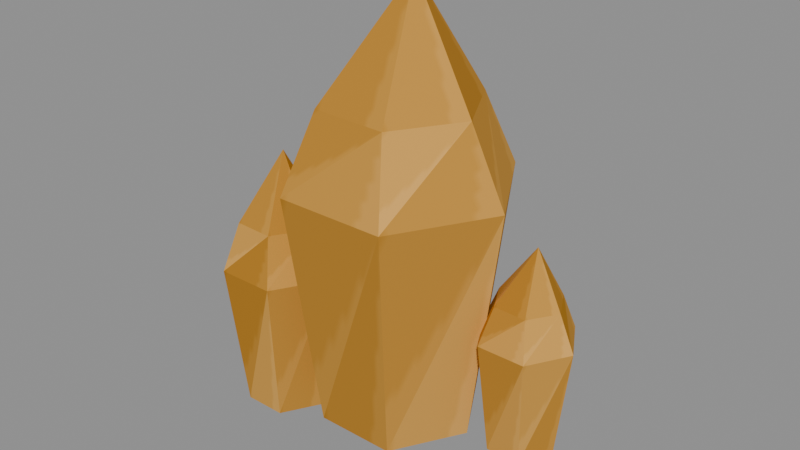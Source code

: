 # Source: earth-crystal.blend  (saved by Blender 5.0.118; exported with 4.5.12 LTS)
import bpy
from mathutils import Matrix  # noqa: F401  (used for matrix-valued properties, if any)

bpy.ops.wm.read_factory_settings(use_empty=True)
scene = bpy.context.scene
scene.name = 'Scene'

# ---- images (referenced by path relative to the original .blend; pixels are not part of the script)
import os
ASSET_DIR = os.environ.get("B2B_ASSET_DIR", "")  # directory of the original .blend (textures are referenced by path, not embedded)
HERE = os.path.dirname(os.path.abspath(__file__))  # packed textures are extracted next to this script under _unpacked/

def load_image(name, relpath, width, height, colorspace="sRGB"):
    """Load a texture the original file referenced (path relative to the .blend, or extracted next to this script)."""
    p = next((c for c in (os.path.join(HERE, relpath), os.path.join(ASSET_DIR, relpath)) if relpath and os.path.exists(c)), "")
    if p:
        img = bpy.data.images.load(p, check_existing=True)
        img.name = name
    else:  # same state as the original file: an image datablock whose file is absent (Cycles renders it pink)
        img = bpy.data.images.new(name, width, height)
        img.source = "FILE"
        img.filepath = "//" + (relpath or name)
    img.colorspace_settings.name = colorspace
    return img
img_crystal_png = load_image('crystal.png', '_unpacked/crystal.9f4fcea8.png', 512, 512, 'sRGB')

# ---- materials (node trees are filled in below, after node groups)
mat_crystal = bpy.data.materials.new('crystal')
mat_crystal.use_backface_culling = True
mat_crystal.diffuse_color = (1.0, 1.0, 1.0, 1.0)
mat_crystal.roughness = 1.0

# ---- material node trees
mat_crystal.use_nodes = True; mat_crystal.node_tree.nodes.clear()
_N = mat_crystal.node_tree.nodes; _L = mat_crystal.node_tree.links
n0 = _N.new('ShaderNodeBsdfPrincipled'); n0.name = 'Principled BSDF'; n0.location = (0, 300)
n0.inputs[2].default_value = 0.22
n0.inputs[13].default_value = 0.0
n1 = _N.new('ShaderNodeOutputMaterial'); n1.name = 'Material Output'; n1.location = (280, 300)
n2 = _N.new('ShaderNodeTexImage'); n2.name = 'Image Texture'; n2.location = (-480, 300)
n2.image = img_crystal_png
_L.new(n2.outputs[0], n0.inputs[0])
_L.new(n0.outputs[0], n1.inputs[0])
n1.is_active_output = True

# ---- meshes
me_crystal = bpy.data.meshes.new('crystal')
me_crystal.from_pydata([(0.0015, -0.1617, 0.0), (0.05838, -0.1374, 0.0), (0.02994, -0.1374, 0.04926), (0.05597, 0.0867, 0.00218), (0.01098, 0.1677, 0.0), (0.02685, 0.0867, 0.04826), (0.0805, 0.0327, 0.0), (0.041, 0.0327, 0.06842), (-0.02694, -0.1374, 0.04926), (-0.02762, 0.0867, 0.04608), (-0.038, 0.0327, 0.06842), (-0.05538, -0.1374, 0.0), (-0.05297, 0.0867, -0.00218), (-0.0775, 0.0327, 0.0), (-0.02694, -0.1374, -0.04926), (-0.02384, 0.0867, -0.04826), (-0.038, 0.0327, -0.06842), (0.02994, -0.1374, -0.04926), (0.03062, 0.0867, -0.04608), (0.041, 0.0327, -0.06842), (-0.0835, -0.1677, 0.025), (-0.05326, -0.1524, 0.025), (-0.06838, -0.1524, 0.05119), (-0.05454, -0.0113, 0.02616), (-0.07846, 0.0397, 0.025), (-0.07002, -0.0113, 0.05066), (-0.0415, -0.0453, 0.025), (-0.0625, -0.0453, 0.06137), (-0.09862, -0.1524, 0.05119), (-0.09898, -0.0113, 0.0495), (-0.1045, -0.0453, 0.06137), (-0.1137, -0.1524, 0.025), (-0.1125, -0.0113, 0.02384), (-0.1255, -0.0453, 0.025), (-0.09862, -0.1524, -0.001189), (-0.09697, -0.0113, -0.000657), (-0.1045, -0.0453, -0.01137), (-0.06838, -0.1524, -0.001189), (-0.06802, -0.0113, 0.000502), (-0.0625, -0.0453, -0.01137), (0.0915, -0.1481, -0.015), (0.116, -0.1364, -0.015), (0.1037, -0.1364, 0.0062), (0.1149, -0.0285, -0.01406), (0.09558, 0.0105, -0.015), (0.1024, -0.0285, 0.00577), (0.1255, -0.0545, -0.015), (0.1085, -0.0545, 0.01445), (0.07926, -0.1364, 0.0062), (0.07897, -0.0285, 0.004832), (0.0745, -0.0545, 0.01445), (0.06702, -0.1364, -0.015), (0.06806, -0.0285, -0.01594), (0.0575, -0.0545, -0.015), (0.07926, -0.1364, -0.0362), (0.08059, -0.0285, -0.03577), (0.0745, -0.0545, -0.04445), (0.1037, -0.1364, -0.0362), (0.104, -0.0285, -0.03483), (0.1085, -0.0545, -0.04445)], [], [(0, 1, 2), (3, 4, 5), (1, 6, 2), (2, 6, 7), (6, 3, 7), (7, 3, 5), (0, 2, 8), (5, 4, 9), (2, 7, 8), (8, 7, 10), (7, 5, 10), (10, 5, 9), (0, 8, 11), (9, 4, 12), (8, 10, 11), (11, 10, 13), (10, 9, 13), (13, 9, 12), (0, 11, 14), (12, 4, 15), (11, 13, 14), (14, 13, 16), (13, 12, 16), (16, 12, 15), (0, 14, 17), (15, 4, 18), (14, 16, 17), (17, 16, 19), (16, 15, 19), (19, 15, 18), (0, 17, 1), (18, 4, 3), (17, 19, 1), (1, 19, 6), (19, 18, 6), (6, 18, 3), (20, 21, 22), (23, 24, 25), (21, 26, 22), (22, 26, 27), (26, 23, 27), (27, 23, 25), (20, 22, 28), (25, 24, 29), (22, 27, 28), (28, 27, 30), (27, 25, 30), (30, 25, 29), (20, 28, 31), (29, 24, 32), (28, 30, 31), (31, 30, 33), (30, 29, 33), (33, 29, 32), (20, 31, 34), (32, 24, 35), (31, 33, 34), (34, 33, 36), (33, 32, 36), (36, 32, 35), (20, 34, 37), (35, 24, 38), (34, 36, 37), (37, 36, 39), (36, 35, 39), (39, 35, 38), (20, 37, 21), (38, 24, 23), (37, 39, 21), (21, 39, 26), (39, 38, 26), (26, 38, 23), (40, 41, 42), (43, 44, 45), (41, 46, 42), (42, 46, 47), (46, 43, 47), (47, 43, 45), (40, 42, 48), (45, 44, 49), (42, 47, 48), (48, 47, 50), (47, 45, 50), (50, 45, 49), (40, 48, 51), (49, 44, 52), (48, 50, 51), (51, 50, 53), (50, 49, 53), (53, 49, 52), (40, 51, 54), (52, 44, 55), (51, 53, 54), (54, 53, 56), (53, 52, 56), (56, 52, 55), (40, 54, 57), (55, 44, 58), (54, 56, 57), (57, 56, 59), (56, 55, 59), (59, 55, 58), (40, 57, 41), (58, 44, 43), (57, 59, 41), (41, 59, 46), (59, 58, 46), (46, 58, 43)])
_uv = me_crystal.uv_layers.new(name='UVMap')
_uv.uv.foreach_set('vector', [0.007812, 0.9922, 0.04102, 0.9922, 0.02344, 0.959, 0.05664, 0.9922, 0.08984, 0.9922, 0.07227, 0.959, 0.1055, 0.9922, 0.1387, 0.9922, 0.1211, 0.959, 0.1543, 0.9922, 0.1875, 0.9922, 0.1699, 0.959, 0.2031, 0.9922, 0.2363, 0.9922, 0.2188, 0.959, 0.252, 0.9922, 0.2852, 0.9922, 0.2676, 0.959, 0.3008, 0.9922, 0.334, 0.9922, 0.3164, 0.959, 0.3496, 0.9922, 0.3828, 0.9922, 0.3652, 0.959, 0.3984, 0.9922, 0.4316, 0.9922, 0.4141, 0.959, 0.4473, 0.9922, 0.4805, 0.9922, 0.4629, 0.959, 0.4961, 0.9922, 0.5293, 0.9922, 0.5117, 0.959, 0.5449, 0.9922, 0.5781, 0.9922, 0.5605, 0.959, 0.5938, 0.9922, 0.627, 0.9922, 0.6094, 0.959, 0.6426, 0.9922, 0.6758, 0.9922, 0.6582, 0.959, 0.6914, 0.9922, 0.7246, 0.9922, 0.707, 0.959, 0.7402, 0.9922, 0.7734, 0.9922, 0.7559, 0.959, 0.7891, 0.9922, 0.8223, 0.9922, 0.8047, 0.959, 0.8379, 0.9922, 0.8711, 0.9922, 0.8535, 0.959, 0.8867, 0.9922, 0.9199, 0.9922, 0.9023, 0.959, 0.9355, 0.9922, 0.9688, 0.9922, 0.9512, 0.959, 0.007812, 0.9434, 0.04102, 0.9434, 0.02344, 0.9102, 0.05664, 0.9434, 0.08984, 0.9434, 0.07227, 0.9102, 0.1055, 0.9434, 0.1387, 0.9434, 0.1211, 0.9102, 0.1543, 0.9434, 0.1875, 0.9434, 0.1699, 0.9102, 0.2031, 0.9434, 0.2363, 0.9434, 0.2188, 0.9102, 0.252, 0.9434, 0.2852, 0.9434, 0.2676, 0.9102, 0.3008, 0.9434, 0.334, 0.9434, 0.3164, 0.9102, 0.3496, 0.9434, 0.3828, 0.9434, 0.3652, 0.9102, 0.3984, 0.9434, 0.4316, 0.9434, 0.4141, 0.9102, 0.4473, 0.9434, 0.4805, 0.9434, 0.4629, 0.9102, 0.4961, 0.9434, 0.5293, 0.9434, 0.5117, 0.9102, 0.5449, 0.9434, 0.5781, 0.9434, 0.5605, 0.9102, 0.5938, 0.9434, 0.627, 0.9434, 0.6094, 0.9102, 0.6426, 0.9434, 0.6758, 0.9434, 0.6582, 0.9102, 0.6914, 0.9434, 0.7246, 0.9434, 0.707, 0.9102, 0.7402, 0.9434, 0.7734, 0.9434, 0.7559, 0.9102, 0.7891, 0.9434, 0.8223, 0.9434, 0.8047, 0.9102, 0.8379, 0.9434, 0.8711, 0.9434, 0.8535, 0.9102, 0.8867, 0.9434, 0.9199, 0.9434, 0.9023, 0.9102, 0.9355, 0.9434, 0.9688, 0.9434, 0.9512, 0.9102, 0.007812, 0.8945, 0.04102, 0.8945, 0.02344, 0.8613, 0.05664, 0.8945, 0.08984, 0.8945, 0.07227, 0.8613, 0.1055, 0.8945, 0.1387, 0.8945, 0.1211, 0.8613, 0.1543, 0.8945, 0.1875, 0.8945, 0.1699, 0.8613, 0.2031, 0.8945, 0.2363, 0.8945, 0.2188, 0.8613, 0.252, 0.8945, 0.2852, 0.8945, 0.2676, 0.8613, 0.3008, 0.8945, 0.334, 0.8945, 0.3164, 0.8613, 0.3496, 0.8945, 0.3828, 0.8945, 0.3652, 0.8613, 0.3984, 0.8945, 0.4316, 0.8945, 0.4141, 0.8613, 0.4473, 0.8945, 0.4805, 0.8945, 0.4629, 0.8613, 0.4961, 0.8945, 0.5293, 0.8945, 0.5117, 0.8613, 0.5449, 0.8945, 0.5781, 0.8945, 0.5605, 0.8613, 0.5938, 0.8945, 0.627, 0.8945, 0.6094, 0.8613, 0.6426, 0.8945, 0.6758, 0.8945, 0.6582, 0.8613, 0.6914, 0.8945, 0.7246, 0.8945, 0.707, 0.8613, 0.7402, 0.8945, 0.7734, 0.8945, 0.7559, 0.8613, 0.7891, 0.8945, 0.8223, 0.8945, 0.8047, 0.8613, 0.8379, 0.8945, 0.8711, 0.8945, 0.8535, 0.8613, 0.8867, 0.8945, 0.9199, 0.8945, 0.9023, 0.8613, 0.9355, 0.8945, 0.9688, 0.8945, 0.9512, 0.8613, 0.007812, 0.8457, 0.04102, 0.8457, 0.02344, 0.8125, 0.05664, 0.8457, 0.08984, 0.8457, 0.07227, 0.8125, 0.1055, 0.8457, 0.1387, 0.8457, 0.1211, 0.8125, 0.1543, 0.8457, 0.1875, 0.8457, 0.1699, 0.8125, 0.2031, 0.8457, 0.2363, 0.8457, 0.2188, 0.8125, 0.252, 0.8457, 0.2852, 0.8457, 0.2676, 0.8125, 0.3008, 0.8457, 0.334, 0.8457, 0.3164, 0.8125, 0.3496, 0.8457, 0.3828, 0.8457, 0.3652, 0.8125, 0.3984, 0.8457, 0.4316, 0.8457, 0.4141, 0.8125, 0.4473, 0.8457, 0.4805, 0.8457, 0.4629, 0.8125, 0.4961, 0.8457, 0.5293, 0.8457, 0.5117, 0.8125, 0.5449, 0.8457, 0.5781, 0.8457, 0.5605, 0.8125, 0.5938, 0.8457, 0.627, 0.8457, 0.6094, 0.8125, 0.6426, 0.8457, 0.6758, 0.8457, 0.6582, 0.8125, 0.6914, 0.8457, 0.7246, 0.8457, 0.707, 0.8125, 0.7402, 0.8457, 0.7734, 0.8457, 0.7559, 0.8125, 0.7891, 0.8457, 0.8223, 0.8457, 0.8047, 0.8125, 0.8379, 0.8457, 0.8711, 0.8457, 0.8535, 0.8125, 0.8867, 0.8457, 0.9199, 0.8457, 0.9023, 0.8125, 0.9355, 0.8457, 0.9688, 0.8457, 0.9512, 0.8125, 0.007812, 0.7969, 0.04102, 0.7969, 0.02344, 0.7637, 0.05664, 0.7969, 0.08984, 0.7969, 0.07227, 0.7637, 0.1055, 0.7969, 0.1387, 0.7969, 0.1211, 0.7637, 0.1543, 0.7969, 0.1875, 0.7969, 0.1699, 0.7637, 0.2031, 0.7969, 0.2363, 0.7969, 0.2188, 0.7637, 0.252, 0.7969, 0.2852, 0.7969, 0.2676, 0.7637, 0.3008, 0.7969, 0.334, 0.7969, 0.3164, 0.7637, 0.3496, 0.7969, 0.3828, 0.7969, 0.3652, 0.7637, 0.3984, 0.7969, 0.4316, 0.7969, 0.4141, 0.7637, 0.4473, 0.7969, 0.4805, 0.7969, 0.4629, 0.7637, 0.4961, 0.7969, 0.5293, 0.7969, 0.5117, 0.7637, 0.5449, 0.7969, 0.5781, 0.7969, 0.5605, 0.7637, 0.5938, 0.7969, 0.627, 0.7969, 0.6094, 0.7637, 0.6426, 0.7969, 0.6758, 0.7969, 0.6582, 0.7637, 0.6914, 0.7969, 0.7246, 0.7969, 0.707, 0.7637, 0.7402, 0.7969, 0.7734, 0.7969, 0.7559, 0.7637, 0.7891, 0.7969, 0.8223, 0.7969, 0.8047, 0.7637, 0.8379, 0.7969, 0.8711, 0.7969, 0.8535, 0.7637, 0.8867, 0.7969, 0.9199, 0.7969, 0.9023, 0.7637, 0.9355, 0.7969, 0.9688, 0.7969, 0.9512, 0.7637, 0.007812, 0.748, 0.04102, 0.748, 0.02344, 0.7148, 0.05664, 0.748, 0.08984, 0.748, 0.07227, 0.7148, 0.1055, 0.748, 0.1387, 0.748, 0.1211, 0.7148, 0.1543, 0.748, 0.1875, 0.748, 0.1699, 0.7148, 0.2031, 0.748, 0.2363, 0.748, 0.2188, 0.7148, 0.252, 0.748, 0.2852, 0.748, 0.2676, 0.7148, 0.3008, 0.748, 0.334, 0.748, 0.3164, 0.7148, 0.3496, 0.748, 0.3828, 0.748, 0.3652, 0.7148])
me_crystal.materials.append(mat_crystal)
me_crystal.update()

# ---- objects
ob_crystal = bpy.data.objects.new('crystal', me_crystal)

# ---- transforms, parenting, visibility, modifiers, constraints
ob_crystal.location = (-0.0015, 2.22e-09, 0.0294)
ob_crystal.rotation_euler = (1.571, -0.0, 0.0)

# ---- collection membership
scene.collection.objects.link(ob_crystal)

# ---- scene / render settings (as saved in the file)
scene.frame_start = 1; scene.frame_end = 250; scene.frame_set(1)
scene.render.engine = 'BLENDER_EEVEE_NEXT'
scene.render.bake_bias = 0.0
scene.render.bake_samples = 0
scene.cycles.sampling_pattern = 'TABULATED_SOBOL'
scene.eevee.use_volume_custom_range = False
bpy.context.view_layer.update()

# ---- added for rendering (the .blend has no active camera and no usable light): camera, sun + grey world if the file has none
cam_auto = bpy.data.cameras.new('AutoCamera')
cam_auto.lens = 50.0
cam_auto.sensor_width = 36.0
cam_auto.clip_end = 1000.0
ob_auto_camera = bpy.data.objects.new('AutoCamera', cam_auto)
scene.collection.objects.link(ob_auto_camera)
ob_auto_camera.location = (0.406247, -0.489297, 0.355598)
ob_auto_camera.rotation_euler = (1.09748, -7.21219e-08, 0.694738)
scene.camera = ob_auto_camera
light_auto_sun = bpy.data.lights.new('AutoSun', 'SUN')
light_auto_sun.energy = 3.0
light_auto_sun.angle = 0.0523599
ob_auto_sun = bpy.data.objects.new('AutoSun', light_auto_sun)
scene.collection.objects.link(ob_auto_sun)
ob_auto_sun.rotation_euler = (0.872665, 0.174533, 0.523599)
if scene.world is None:
    world_auto = bpy.data.worlds.new('AutoWorld')
    world_auto.color = (0.3, 0.3, 0.3)
    scene.world = world_auto
bpy.context.view_layer.update()
